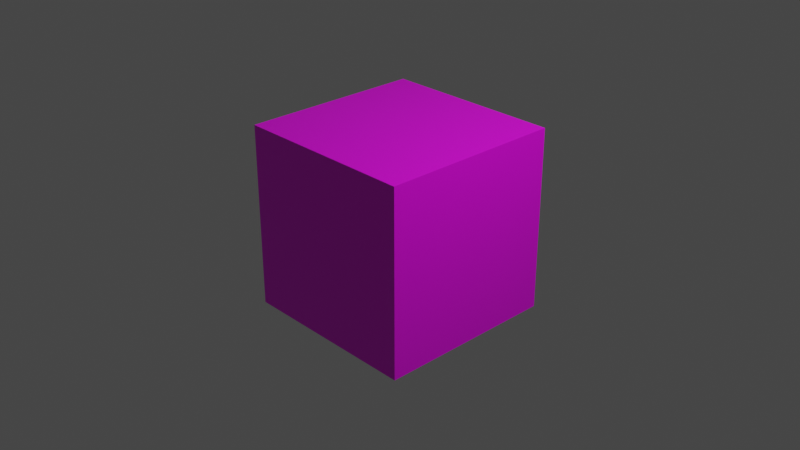 # Source: RobomasterLogo.blend  (saved by Blender 3.2.14; exported with 4.5.12 LTS)
import bpy
from mathutils import Matrix  # noqa: F401  (used for matrix-valued properties, if any)

bpy.ops.wm.read_factory_settings(use_empty=True)
scene = bpy.context.scene
scene.name = 'Scene'

# ---- collections
col_collection = bpy.data.collections.new('Collection'); scene.collection.children.link(col_collection)

# ---- images (referenced by path relative to the original .blend; pixels are not part of the script)
import os
ASSET_DIR = os.environ.get("B2B_ASSET_DIR", "")  # directory of the original .blend (textures are referenced by path, not embedded)
HERE = os.path.dirname(os.path.abspath(__file__))  # packed textures are extracted next to this script under _unpacked/

def load_image(name, relpath, width, height, colorspace="sRGB"):
    """Load a texture the original file referenced (path relative to the .blend, or extracted next to this script)."""
    p = next((c for c in (os.path.join(HERE, relpath), os.path.join(ASSET_DIR, relpath)) if relpath and os.path.exists(c)), "")
    if p:
        img = bpy.data.images.load(p, check_existing=True)
        img.name = name
    else:  # same state as the original file: an image datablock whose file is absent (Cycles renders it pink)
        img = bpy.data.images.new(name, width, height)
        img.source = "FILE"
        img.filepath = "//" + (relpath or name)
    img.colorspace_settings.name = colorspace
    return img
img_robomasters_png = load_image('Robomasters.png', 'RobomastersLogo.png', 1024, 1024, 'sRGB')

# ---- materials (node trees are filled in below, after node groups)
mat_cubermaterial = bpy.data.materials.new('CuberMaterial')
mat_cubermaterial.alpha_threshold = 0.0
mat_cubermaterial.use_transparent_shadow = False
mat_cubermaterial.line_color = (0.0, 0.0, 0.0, 1.0)

# ---- material node trees
mat_cubermaterial.use_nodes = True; mat_cubermaterial.node_tree.nodes.clear()
_N = mat_cubermaterial.node_tree.nodes; _L = mat_cubermaterial.node_tree.links
n0 = _N.new('ShaderNodeOutputMaterial'); n0.name = 'Material Output'; n0.location = (300, 300)
n1 = _N.new('ShaderNodeBsdfPrincipled'); n1.name = 'Principled BSDF'; n1.location = (10, 300)
n1.distribution = 'GGX'
n1.subsurface_method = 'RANDOM_WALK_SKIN'
n1.inputs[2].default_value = 0.4
n1.inputs[3].default_value = 1.45
n1.inputs[27].default_value = (0.0, 0.0, 0.0, 1.0)
n1.inputs[28].default_value = 1.0
n2 = _N.new('ShaderNodeTexImage'); n2.name = 'Image Texture'; n2.location = (-280, 280)
n2.image = img_robomasters_png
_L.new(n1.outputs[0], n0.inputs[0])
_L.new(n2.outputs[0], n1.inputs[0])
n0.is_active_output = True

# ---- world
world_world = bpy.data.worlds.new('World'); scene.world = world_world
world_world.use_nodes = True; world_world.node_tree.nodes.clear()
_N = world_world.node_tree.nodes; _L = world_world.node_tree.links
n0 = _N.new('ShaderNodeOutputWorld'); n0.name = 'World Output'; n0.location = (300, 300)
n1 = _N.new('ShaderNodeBackground'); n1.name = 'Background'; n1.location = (10, 300)
n1.inputs[0].default_value = (0.05088, 0.05088, 0.05088, 1.0)
_L.new(n1.outputs[0], n0.inputs[0])
n0.is_active_output = True
world_world.color = (0.05088, 0.05088, 0.05088)
world_world.use_sun_shadow = False
world_world.sun_shadow_jitter_overblur = 0.0

# ---- cameras
cam_camera = bpy.data.cameras.new('Camera')
cam_camera.clip_end = 100.0
cam_camera.ortho_scale = 7.314

# ---- lights
light_light = bpy.data.lights.new('Light', 'POINT')
light_light.transmission_factor = 0.0
light_light.energy = 1000.0
light_light.shadow_soft_size = 0.1
light_light.shadow_maximum_resolution = 0.006
light_light.use_absolute_resolution = True

# ---- meshes
me_cube = bpy.data.meshes.new('Cube')
me_cube.from_pydata([(1.0, 1.0, 1.0), (1.0, 1.0, -1.0), (1.0, -1.0, 1.0), (1.0, -1.0, -1.0), (-1.0, 1.0, 1.0), (-1.0, 1.0, -1.0), (-1.0, -1.0, 1.0), (-1.0, -1.0, -1.0)], [], [(0, 4, 6, 2), (3, 2, 6, 7), (7, 6, 4, 5), (5, 1, 3, 7), (1, 0, 2, 3), (5, 4, 0, 1)])
_uv = me_cube.uv_layers.new(name='UVMap')
_uv.uv.foreach_set('vector', [1.0, 0.875, 1.25, 0.875, 1.25, 0.625, 1.0, 0.625, 0.375, 1.0, 0.625, 1.0, 0.625, 1.25, 0.375, 1.25, 1.0, -5.96e-08, 1.0, 1.0, 1.192e-07, 1.0, 0.0, 0.0, 1.0, 0.375, 1.25, 0.375, 1.25, 0.625, 1.0, 0.625, 0.9998, -0.000199, 0.9998, 1.0, 0.0002145, 1.0, 0.0002144, -0.0001988, 0.625, 1.0, 0.875, 1.0, 0.875, 1.25, 0.625, 1.25])
me_cube.materials.append(mat_cubermaterial)
me_cube.use_mirror_vertex_groups = False
me_cube.update()

# ---- objects
ob_cube = bpy.data.objects.new('Cube', me_cube)
ob_light = bpy.data.objects.new('Light', light_light)
ob_camera = bpy.data.objects.new('Camera', cam_camera)

# ---- transforms, parenting, visibility, modifiers, constraints
ob_cube.location = (0.0, 0.0, 0.0)
ob_cube.lock_rotations_4d = False
ob_cube.empty_display_type = 'ARROWS'
ob_cube.lineart.crease_threshold = 0.0
ob_light.location = (4.076, 1.005, 5.904)
ob_light.rotation_euler = (0.6503, 0.05522, 1.866)
ob_light.lock_rotations_4d = False
ob_light.empty_display_type = 'ARROWS'
ob_light.color = (0.0, 0.0, 0.0, 0.0)
ob_light.lineart.crease_threshold = 0.0
ob_camera.location = (7.359, -6.926, 4.958)
ob_camera.rotation_euler = (1.109, 0.0, 0.8149)
ob_camera.lock_rotations_4d = False
ob_camera.empty_display_type = 'ARROWS'
ob_camera.color = (0.0, 0.0, 0.0, 0.0)
ob_camera.display_type = 'WIRE'
ob_camera.lineart.crease_threshold = 0.0

# ---- collection membership
col_collection.objects.link(ob_cube)
col_collection.objects.link(ob_light)
col_collection.objects.link(ob_camera)

# ---- scene / render settings (as saved in the file)
scene.camera = ob_camera
scene.frame_start = 1; scene.frame_end = 250; scene.frame_set(0)
scene.render.engine = 'BLENDER_EEVEE_NEXT'
scene.cycles.sampling_pattern = 'TABULATED_SOBOL'
scene.cycles.use_light_tree = False
scene.view_settings.view_transform = 'Filmic'
bpy.context.view_layer.update()
